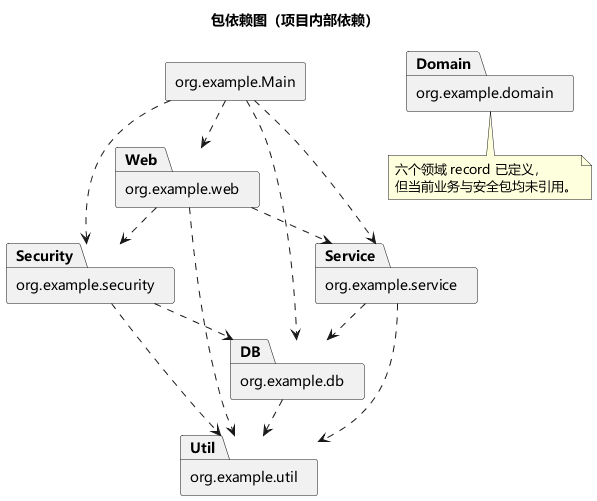

The diagram above was rendered by PlantUML. Its source (embedded in the PNG):
@startuml
!pragma layout smetana
skinparam defaultFontName Microsoft YaHei
title 包依赖图（项目内部依赖）
rectangle "org.example.Main" as Main
package "org.example.web" as Web
package "org.example.security" as Security
package "org.example.service" as Service
package "org.example.db" as DB
package "org.example.util" as Util
package "org.example.domain" as Domain
Main ..> Web
Main ..> Security
Main ..> Service
Main ..> DB
Web ..> Security
Web ..> Service
Web ..> Util
Security ..> DB
Security ..> Util
Service ..> DB
Service ..> Util
DB ..> Util
note bottom of Domain
六个领域 record 已定义，
但当前业务与安全包均未引用。
end note
@enduml